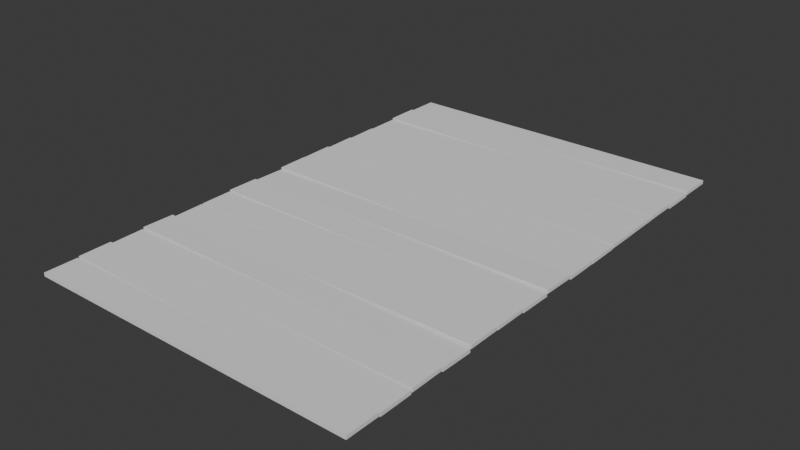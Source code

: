 # Source: Wood_Platform_2.blend  (saved by Blender 5.2.44; exported with 4.5.12 LTS)
import bpy
from mathutils import Matrix  # noqa: F401  (used for matrix-valued properties, if any)

bpy.ops.wm.read_factory_settings(use_empty=True)
scene = bpy.context.scene
scene.name = 'Scene'

# ---- collections
col_collection = bpy.data.collections.new('Collection'); scene.collection.children.link(col_collection)

# ---- world
world_world = bpy.data.worlds.new('World'); scene.world = world_world
world_world.use_nodes = True; world_world.node_tree.nodes.clear()
_N = world_world.node_tree.nodes; _L = world_world.node_tree.links
n0 = _N.new('ShaderNodeOutputWorld'); n0.name = 'World Output'; n0.location = (200, 100)
n1 = _N.new('ShaderNodeBackground'); n1.name = 'Background'; n1.location = (-200, 100)
n1.inputs[0].default_value = (0.05088, 0.05088, 0.05088, 1.0)
_L.new(n1.outputs[0], n0.inputs[0])
n0.is_active_output = True
world_world.color = (0.05088, 0.05088, 0.05088)
world_world.sun_shadow_jitter_overblur = 0.0

# ---- meshes
me_cube_161 = bpy.data.meshes.new('Cube.161')
me_cube_161.from_pydata([(-1.375, -2.1, -0.01457), (-1.375, -2.1, 0.01457), (-1.375, -1.83, -0.01457), (-1.375, -1.83, 0.01457), (1.375, -2.1, -0.01457), (1.375, -2.1, 0.01457), (1.375, -1.83, -0.01457), (1.375, -1.83, 0.01457), (-1.375, -1.819, -0.006535), (-1.375, -1.82, 0.0226), (-1.375, -1.549, -0.004126), (-1.375, -1.549, 0.02501), (1.375, -1.819, -0.02501), (1.375, -1.82, 0.004126), (1.375, -1.549, -0.0226), (1.375, -1.549, 0.006535), (-1.375, -1.539, -0.01826), (-1.375, -1.539, 0.01088), (-1.375, -1.268, -0.01442), (-1.375, -1.268, 0.01471), (1.375, -1.539, -0.01471), (1.375, -1.539, 0.01442), (1.375, -1.268, -0.01088), (1.375, -1.268, 0.01826), (-1.375, -1.258, -0.001662), (-1.375, -1.258, 0.02747), (-1.375, -0.9877, -0.005497), (-1.375, -0.9873, 0.02364), (1.375, -1.258, -0.02364), (1.375, -1.258, 0.005497), (1.375, -0.9877, -0.02747), (1.375, -0.9873, 0.001662), (-1.375, -0.9773, -0.02634), (-1.375, -0.9776, 0.002793), (-1.375, -0.7066, -0.02311), (-1.375, -0.7069, 0.006025), (1.375, -0.9773, -0.006025), (1.375, -0.9776, 0.02311), (1.375, -0.7066, -0.002793), (1.375, -0.7069, 0.02634), (-1.375, -0.6967, -0.02218), (-1.375, -0.6968, 0.006959), (-1.375, -0.426, -0.02057), (-1.375, -0.4261, 0.008568), (1.375, -0.6967, -0.008568), (1.375, -0.6968, 0.02057), (1.375, -0.426, -0.006959), (1.375, -0.4261, 0.02218), (-1.375, -0.4161, -0.009661), (-1.375, -0.4159, 0.01948), (-1.375, -0.1455, -0.01142), (-1.375, -0.1453, 0.01772), (1.375, -0.4161, -0.01772), (1.375, -0.4159, 0.01142), (1.375, -0.1455, -0.01948), (1.375, -0.1453, 0.009661), (-1.375, -0.1355, -0.02357), (-1.375, -0.1351, 0.005562), (-1.375, 0.1351, -0.02757), (-1.375, 0.1355, 0.001564), (1.375, -0.1355, -0.001564), (1.375, -0.1351, 0.02757), (1.375, 0.1351, -0.005562), (1.375, 0.1355, 0.02357), (-1.375, 0.1455, -0.0107), (-1.375, 0.1453, 0.01844), (-1.375, 0.4161, -0.00892), (-1.375, 0.4159, 0.02022), (1.375, 0.1455, -0.02022), (1.375, 0.1453, 0.00892), (1.375, 0.4161, -0.01844), (1.375, 0.4159, 0.0107), (-1.375, 0.4263, -0.01168), (-1.375, 0.4259, 0.01746), (-1.375, 0.6969, -0.00799), (-1.375, 0.6965, 0.02115), (1.375, 0.4263, -0.02115), (1.375, 0.4259, 0.00799), (1.375, 0.6969, -0.01746), (1.375, 0.6965, 0.01168), (-1.375, 0.707, -0.01877), (-1.375, 0.7066, 0.01037), (-1.375, 0.9776, -0.01531), (-1.375, 0.9773, 0.01383), (1.375, 0.707, -0.01383), (1.375, 0.7066, 0.01531), (1.375, 0.9776, -0.01037), (1.375, 0.9773, 0.01877), (-1.375, 0.9877, -0.02304), (-1.375, 0.9873, 0.006095), (-1.375, 1.258, -0.01969), (-1.375, 1.258, 0.00945), (1.375, 0.9877, -0.00945), (1.375, 0.9873, 0.01969), (1.375, 1.258, -0.006095), (1.375, 1.258, 0.02304), (-1.375, 1.268, -0.02604), (-1.375, 1.268, 0.003096), (-1.375, 1.539, -0.02478), (-1.375, 1.539, 0.004363), (1.375, 1.268, -0.004363), (1.375, 1.268, 0.02478), (1.375, 1.539, -0.003096), (1.375, 1.539, 0.02604), (-1.375, 1.549, -0.01022), (-1.375, 1.549, 0.01892), (-1.375, 1.82, -0.009446), (-1.375, 1.82, 0.01969), (1.375, 1.549, -0.01969), (1.375, 1.549, 0.009446), (1.375, 1.82, -0.01892), (1.375, 1.82, 0.01022), (-1.375, 1.83, -0.02062), (-1.375, 1.83, 0.008519), (-1.375, 2.1, -0.02132), (-1.375, 2.1, 0.007821), (1.375, 1.83, -0.007821), (1.375, 1.83, 0.02132), (1.375, 2.1, -0.008519), (1.375, 2.1, 0.02062)], [], [(0, 1, 3, 2), (2, 3, 7, 6), (6, 7, 5, 4), (4, 5, 1, 0), (2, 6, 4, 0), (7, 3, 1, 5), (8, 9, 11, 10), (10, 11, 15, 14), (14, 15, 13, 12), (12, 13, 9, 8), (10, 14, 12, 8), (15, 11, 9, 13), (16, 17, 19, 18), (18, 19, 23, 22), (22, 23, 21, 20), (20, 21, 17, 16), (18, 22, 20, 16), (23, 19, 17, 21), (24, 25, 27, 26), (26, 27, 31, 30), (30, 31, 29, 28), (28, 29, 25, 24), (26, 30, 28, 24), (31, 27, 25, 29), (32, 33, 35, 34), (34, 35, 39, 38), (38, 39, 37, 36), (36, 37, 33, 32), (34, 38, 36, 32), (39, 35, 33, 37), (40, 41, 43, 42), (42, 43, 47, 46), (46, 47, 45, 44), (44, 45, 41, 40), (42, 46, 44, 40), (47, 43, 41, 45), (48, 49, 51, 50), (50, 51, 55, 54), (54, 55, 53, 52), (52, 53, 49, 48), (50, 54, 52, 48), (55, 51, 49, 53), (56, 57, 59, 58), (58, 59, 63, 62), (62, 63, 61, 60), (60, 61, 57, 56), (58, 62, 60, 56), (63, 59, 57, 61), (64, 65, 67, 66), (66, 67, 71, 70), (70, 71, 69, 68), (68, 69, 65, 64), (66, 70, 68, 64), (71, 67, 65, 69), (72, 73, 75, 74), (74, 75, 79, 78), (78, 79, 77, 76), (76, 77, 73, 72), (74, 78, 76, 72), (79, 75, 73, 77), (80, 81, 83, 82), (82, 83, 87, 86), (86, 87, 85, 84), (84, 85, 81, 80), (82, 86, 84, 80), (87, 83, 81, 85), (88, 89, 91, 90), (90, 91, 95, 94), (94, 95, 93, 92), (92, 93, 89, 88), (90, 94, 92, 88), (95, 91, 89, 93), (96, 97, 99, 98), (98, 99, 103, 102), (102, 103, 101, 100), (100, 101, 97, 96), (98, 102, 100, 96), (103, 99, 97, 101), (104, 105, 107, 106), (106, 107, 111, 110), (110, 111, 109, 108), (108, 109, 105, 104), (106, 110, 108, 104), (111, 107, 105, 109), (112, 113, 115, 114), (114, 115, 119, 118), (118, 119, 117, 116), (116, 117, 113, 112), (114, 118, 116, 112), (119, 115, 113, 117)])
_uv = me_cube_161.uv_layers.new(name='UVMap')
_uv.uv.foreach_set('vector', [0.375, 0.0, 0.625, 0.0, 0.625, 0.25, 0.375, 0.25, 0.375, 0.25, 0.625, 0.25, 0.625, 0.5, 0.375, 0.5, 0.375, 0.5, 0.625, 0.5, 0.625, 0.75, 0.375, 0.75, 0.375, 0.75, 0.625, 0.75, 0.625, 1.0, 0.375, 1.0, 0.125, 0.5, 0.375, 0.5, 0.375, 0.75, 0.125, 0.75, 0.625, 0.5, 0.875, 0.5, 0.875, 0.75, 0.625, 0.75, 0.375, 0.0, 0.625, 0.0, 0.625, 0.25, 0.375, 0.25, 0.375, 0.25, 0.625, 0.25, 0.625, 0.5, 0.375, 0.5, 0.375, 0.5, 0.625, 0.5, 0.625, 0.75, 0.375, 0.75, 0.375, 0.75, 0.625, 0.75, 0.625, 1.0, 0.375, 1.0, 0.125, 0.5, 0.375, 0.5, 0.375, 0.75, 0.125, 0.75, 0.625, 0.5, 0.875, 0.5, 0.875, 0.75, 0.625, 0.75, 0.375, 0.0, 0.625, 0.0, 0.625, 0.25, 0.375, 0.25, 0.375, 0.25, 0.625, 0.25, 0.625, 0.5, 0.375, 0.5, 0.375, 0.5, 0.625, 0.5, 0.625, 0.75, 0.375, 0.75, 0.375, 0.75, 0.625, 0.75, 0.625, 1.0, 0.375, 1.0, 0.125, 0.5, 0.375, 0.5, 0.375, 0.75, 0.125, 0.75, 0.625, 0.5, 0.875, 0.5, 0.875, 0.75, 0.625, 0.75, 0.375, 0.0, 0.625, 0.0, 0.625, 0.25, 0.375, 0.25, 0.375, 0.25, 0.625, 0.25, 0.625, 0.5, 0.375, 0.5, 0.375, 0.5, 0.625, 0.5, 0.625, 0.75, 0.375, 0.75, 0.375, 0.75, 0.625, 0.75, 0.625, 1.0, 0.375, 1.0, 0.125, 0.5, 0.375, 0.5, 0.375, 0.75, 0.125, 0.75, 0.625, 0.5, 0.875, 0.5, 0.875, 0.75, 0.625, 0.75, 0.375, 0.0, 0.625, 0.0, 0.625, 0.25, 0.375, 0.25, 0.375, 0.25, 0.625, 0.25, 0.625, 0.5, 0.375, 0.5, 0.375, 0.5, 0.625, 0.5, 0.625, 0.75, 0.375, 0.75, 0.375, 0.75, 0.625, 0.75, 0.625, 1.0, 0.375, 1.0, 0.125, 0.5, 0.375, 0.5, 0.375, 0.75, 0.125, 0.75, 0.625, 0.5, 0.875, 0.5, 0.875, 0.75, 0.625, 0.75, 0.375, 0.0, 0.625, 0.0, 0.625, 0.25, 0.375, 0.25, 0.375, 0.25, 0.625, 0.25, 0.625, 0.5, 0.375, 0.5, 0.375, 0.5, 0.625, 0.5, 0.625, 0.75, 0.375, 0.75, 0.375, 0.75, 0.625, 0.75, 0.625, 1.0, 0.375, 1.0, 0.125, 0.5, 0.375, 0.5, 0.375, 0.75, 0.125, 0.75, 0.625, 0.5, 0.875, 0.5, 0.875, 0.75, 0.625, 0.75, 0.375, 0.0, 0.625, 0.0, 0.625, 0.25, 0.375, 0.25, 0.375, 0.25, 0.625, 0.25, 0.625, 0.5, 0.375, 0.5, 0.375, 0.5, 0.625, 0.5, 0.625, 0.75, 0.375, 0.75, 0.375, 0.75, 0.625, 0.75, 0.625, 1.0, 0.375, 1.0, 0.125, 0.5, 0.375, 0.5, 0.375, 0.75, 0.125, 0.75, 0.625, 0.5, 0.875, 0.5, 0.875, 0.75, 0.625, 0.75, 0.375, 0.0, 0.625, 0.0, 0.625, 0.25, 0.375, 0.25, 0.375, 0.25, 0.625, 0.25, 0.625, 0.5, 0.375, 0.5, 0.375, 0.5, 0.625, 0.5, 0.625, 0.75, 0.375, 0.75, 0.375, 0.75, 0.625, 0.75, 0.625, 1.0, 0.375, 1.0, 0.125, 0.5, 0.375, 0.5, 0.375, 0.75, 0.125, 0.75, 0.625, 0.5, 0.875, 0.5, 0.875, 0.75, 0.625, 0.75, 0.375, 0.0, 0.625, 0.0, 0.625, 0.25, 0.375, 0.25, 0.375, 0.25, 0.625, 0.25, 0.625, 0.5, 0.375, 0.5, 0.375, 0.5, 0.625, 0.5, 0.625, 0.75, 0.375, 0.75, 0.375, 0.75, 0.625, 0.75, 0.625, 1.0, 0.375, 1.0, 0.125, 0.5, 0.375, 0.5, 0.375, 0.75, 0.125, 0.75, 0.625, 0.5, 0.875, 0.5, 0.875, 0.75, 0.625, 0.75, 0.375, 0.0, 0.625, 0.0, 0.625, 0.25, 0.375, 0.25, 0.375, 0.25, 0.625, 0.25, 0.625, 0.5, 0.375, 0.5, 0.375, 0.5, 0.625, 0.5, 0.625, 0.75, 0.375, 0.75, 0.375, 0.75, 0.625, 0.75, 0.625, 1.0, 0.375, 1.0, 0.125, 0.5, 0.375, 0.5, 0.375, 0.75, 0.125, 0.75, 0.625, 0.5, 0.875, 0.5, 0.875, 0.75, 0.625, 0.75, 0.375, 0.0, 0.625, 0.0, 0.625, 0.25, 0.375, 0.25, 0.375, 0.25, 0.625, 0.25, 0.625, 0.5, 0.375, 0.5, 0.375, 0.5, 0.625, 0.5, 0.625, 0.75, 0.375, 0.75, 0.375, 0.75, 0.625, 0.75, 0.625, 1.0, 0.375, 1.0, 0.125, 0.5, 0.375, 0.5, 0.375, 0.75, 0.125, 0.75, 0.625, 0.5, 0.875, 0.5, 0.875, 0.75, 0.625, 0.75, 0.375, 0.0, 0.625, 0.0, 0.625, 0.25, 0.375, 0.25, 0.375, 0.25, 0.625, 0.25, 0.625, 0.5, 0.375, 0.5, 0.375, 0.5, 0.625, 0.5, 0.625, 0.75, 0.375, 0.75, 0.375, 0.75, 0.625, 0.75, 0.625, 1.0, 0.375, 1.0, 0.125, 0.5, 0.375, 0.5, 0.375, 0.75, 0.125, 0.75, 0.625, 0.5, 0.875, 0.5, 0.875, 0.75, 0.625, 0.75, 0.375, 0.0, 0.625, 0.0, 0.625, 0.25, 0.375, 0.25, 0.375, 0.25, 0.625, 0.25, 0.625, 0.5, 0.375, 0.5, 0.375, 0.5, 0.625, 0.5, 0.625, 0.75, 0.375, 0.75, 0.375, 0.75, 0.625, 0.75, 0.625, 1.0, 0.375, 1.0, 0.125, 0.5, 0.375, 0.5, 0.375, 0.75, 0.125, 0.75, 0.625, 0.5, 0.875, 0.5, 0.875, 0.75, 0.625, 0.75, 0.375, 0.0, 0.625, 0.0, 0.625, 0.25, 0.375, 0.25, 0.375, 0.25, 0.625, 0.25, 0.625, 0.5, 0.375, 0.5, 0.375, 0.5, 0.625, 0.5, 0.625, 0.75, 0.375, 0.75, 0.375, 0.75, 0.625, 0.75, 0.625, 1.0, 0.375, 1.0, 0.125, 0.5, 0.375, 0.5, 0.375, 0.75, 0.125, 0.75, 0.625, 0.5, 0.875, 0.5, 0.875, 0.75, 0.625, 0.75, 0.375, 0.0, 0.625, 0.0, 0.625, 0.25, 0.375, 0.25, 0.375, 0.25, 0.625, 0.25, 0.625, 0.5, 0.375, 0.5, 0.375, 0.5, 0.625, 0.5, 0.625, 0.75, 0.375, 0.75, 0.375, 0.75, 0.625, 0.75, 0.625, 1.0, 0.375, 1.0, 0.125, 0.5, 0.375, 0.5, 0.375, 0.75, 0.125, 0.75, 0.625, 0.5, 0.875, 0.5, 0.875, 0.75, 0.625, 0.75])
me_cube_161.materials.append(None)
me_cube_161.update()

# ---- objects
ob_wood_platform_2_col = bpy.data.objects.new('Wood_Platform_2-col', me_cube_161)

# ---- transforms, parenting, visibility, modifiers, constraints
ob_wood_platform_2_col.location = (0.0, 0.0, 0.0)

# ---- collection membership
col_collection.objects.link(ob_wood_platform_2_col)

# ---- scene / render settings (as saved in the file)
scene.frame_start = 1; scene.frame_end = 250; scene.frame_set(1)
scene.render.engine = 'BLENDER_EEVEE_NEXT'
scene.render.bake_bias = 0.0
scene.render.bake_samples = 0
scene.render.compositor_device = 'GPU'
scene.eevee.use_volume_custom_range = False
scene.eevee.fast_gi_thickness_near = 0.1
scene.eevee.fast_gi_thickness_far = 0.0
scene.eevee.ray_tracing_options.screen_trace_thickness = 0.1
bpy.context.view_layer.update()

# ---- added for rendering (the .blend has no active camera and no usable light): camera, sun
cam_auto = bpy.data.cameras.new('AutoCamera')
cam_auto.lens = 50.0
cam_auto.sensor_width = 36.0
cam_auto.clip_end = 1000.0
ob_auto_camera = bpy.data.objects.new('AutoCamera', cam_auto)
scene.collection.objects.link(ob_auto_camera)
ob_auto_camera.location = (4.6458, -5.57494, 3.71664)
ob_auto_camera.rotation_euler = (1.09748, -7.21219e-08, 0.694738)
scene.camera = ob_auto_camera
light_auto_sun = bpy.data.lights.new('AutoSun', 'SUN')
light_auto_sun.energy = 3.0
light_auto_sun.angle = 0.0523599
ob_auto_sun = bpy.data.objects.new('AutoSun', light_auto_sun)
scene.collection.objects.link(ob_auto_sun)
ob_auto_sun.rotation_euler = (0.872665, 0.174533, 0.523599)
bpy.context.view_layer.update()
